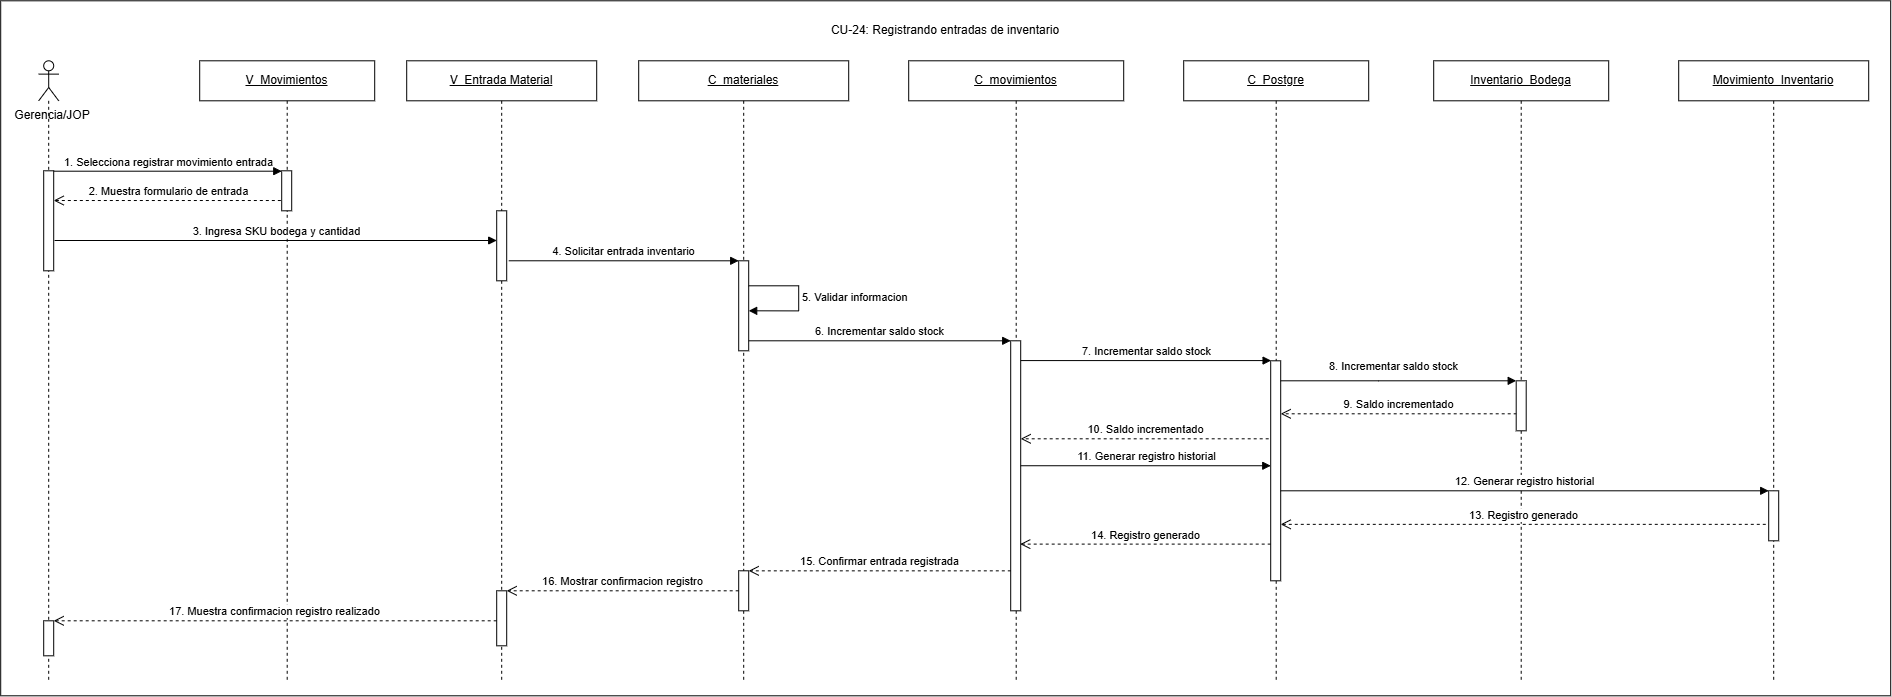

The diagram above was exported from draw.io. Its source (the exported page's mxGraphModel, read from the mxfile embedded in the PNG):
<mxGraphModel dx="2162" dy="1204" grid="1" gridSize="10" guides="1" tooltips="1" connect="1" arrows="1" fold="1" page="1" pageScale="1" pageWidth="827" pageHeight="1169" math="0" shadow="0">
  <root>
    <mxCell id="0" />
    <mxCell id="1" parent="0" />
    <mxCell id="dysDAL-lj4Gw9fbAlYC9-1" parent="1" style="rounded=0;whiteSpace=wrap;html=1;" value="" vertex="1">
      <mxGeometry height="695" width="1890" x="300" y="245" as="geometry" />
    </mxCell>
    <mxCell id="KI5DlO5ROJ-0MMmuvwiM-2" parent="1" style="text;html=1;whiteSpace=wrap;strokeColor=none;fillColor=none;align=center;verticalAlign=middle;rounded=0;" value="CU-24: Registrando entradas de inventario" vertex="1">
      <mxGeometry height="30" width="320" x="1085" y="260" as="geometry" />
    </mxCell>
    <mxCell id="KI5DlO5ROJ-0MMmuvwiM-3" parent="1" style="text;html=1;whiteSpace=wrap;strokeColor=none;fillColor=none;align=center;verticalAlign=middle;rounded=0;" value="Gerencia/JOP" vertex="1">
      <mxGeometry height="30" width="80" x="312" y="345" as="geometry" />
    </mxCell>
    <mxCell id="KI5DlO5ROJ-0MMmuvwiM-4" parent="1" style="shape=umlLifeline;perimeter=lifelinePerimeter;whiteSpace=wrap;html=1;container=1;dropTarget=0;collapsible=0;recursiveResize=0;outlineConnect=0;portConstraint=eastwest;participant=umlActor;" value="" vertex="1">
      <mxGeometry height="620" width="20" x="338" y="305" as="geometry" />
    </mxCell>
    <mxCell id="KI5DlO5ROJ-0MMmuvwiM-5" parent="KI5DlO5ROJ-0MMmuvwiM-4" style="html=1;points=[[0,0,0,0,5],[0,1,0,0,-5],[1,0,0,0,5],[1,1,0,0,-5]];perimeter=orthogonalPerimeter;outlineConnect=0;targetShapes=umlLifeline;portConstraint=eastwest;" value="" vertex="1">
      <mxGeometry height="100" width="10" x="5" y="110" as="geometry" />
    </mxCell>
    <mxCell id="KI5DlO5ROJ-0MMmuvwiM-6" parent="KI5DlO5ROJ-0MMmuvwiM-4" style="html=1;points=[[0,0,0,0,5],[0,1,0,0,-5],[1,0,0,0,5],[1,1,0,0,-5]];perimeter=orthogonalPerimeter;outlineConnect=0;targetShapes=umlLifeline;portConstraint=eastwest;" value="" vertex="1">
      <mxGeometry height="35" width="10" x="5" y="560" as="geometry" />
    </mxCell>
    <mxCell id="KI5DlO5ROJ-0MMmuvwiM-7" parent="1" style="shape=umlLifeline;perimeter=lifelinePerimeter;whiteSpace=wrap;html=1;container=1;dropTarget=0;collapsible=0;recursiveResize=0;outlineConnect=0;portConstraint=eastwest;" value="&lt;u&gt;V_Movimientos&lt;/u&gt;" vertex="1">
      <mxGeometry height="620" width="175" x="499" y="305" as="geometry" />
    </mxCell>
    <mxCell id="KI5DlO5ROJ-0MMmuvwiM-8" parent="KI5DlO5ROJ-0MMmuvwiM-7" style="html=1;points=[[0,0,0,0,5],[0,1,0,0,-5],[1,0,0,0,5],[1,1,0,0,-5]];perimeter=orthogonalPerimeter;outlineConnect=0;targetShapes=umlLifeline;portConstraint=eastwest;" value="" vertex="1">
      <mxGeometry height="40" width="10" x="82" y="110" as="geometry" />
    </mxCell>
    <mxCell id="KI5DlO5ROJ-0MMmuvwiM-9" parent="1" style="shape=umlLifeline;perimeter=lifelinePerimeter;whiteSpace=wrap;html=1;container=1;dropTarget=0;collapsible=0;recursiveResize=0;outlineConnect=0;portConstraint=eastwest;" value="&lt;u&gt;V_Entrada Material&lt;/u&gt;" vertex="1">
      <mxGeometry height="620" width="190" x="706" y="305" as="geometry" />
    </mxCell>
    <mxCell id="KI5DlO5ROJ-0MMmuvwiM-10" parent="KI5DlO5ROJ-0MMmuvwiM-9" style="html=1;points=[[0,0,0,0,5],[0,1,0,0,-5],[1,0,0,0,5],[1,1,0,0,-5]];perimeter=orthogonalPerimeter;outlineConnect=0;targetShapes=umlLifeline;portConstraint=eastwest;" value="" vertex="1">
      <mxGeometry height="70" width="10" x="90" y="150" as="geometry" />
    </mxCell>
    <mxCell id="KI5DlO5ROJ-0MMmuvwiM-11" parent="KI5DlO5ROJ-0MMmuvwiM-9" style="html=1;points=[[0,0,0,0,5],[0,1,0,0,-5],[1,0,0,0,5],[1,1,0,0,-5]];perimeter=orthogonalPerimeter;outlineConnect=0;targetShapes=umlLifeline;portConstraint=eastwest;" value="" vertex="1">
      <mxGeometry height="55" width="10" x="90" y="530" as="geometry" />
    </mxCell>
    <mxCell id="KI5DlO5ROJ-0MMmuvwiM-12" parent="1" style="shape=umlLifeline;perimeter=lifelinePerimeter;whiteSpace=wrap;html=1;container=1;dropTarget=0;collapsible=0;recursiveResize=0;outlineConnect=0;portConstraint=eastwest;" value="&lt;u&gt;C_materiales&lt;/u&gt;" vertex="1">
      <mxGeometry height="620" width="210" x="938" y="305" as="geometry" />
    </mxCell>
    <mxCell id="KI5DlO5ROJ-0MMmuvwiM-13" parent="KI5DlO5ROJ-0MMmuvwiM-12" style="html=1;points=[[0,0,0,0,5],[0,1,0,0,-5],[1,0,0,0,5],[1,1,0,0,-5]];perimeter=orthogonalPerimeter;outlineConnect=0;targetShapes=umlLifeline;portConstraint=eastwest;" value="" vertex="1">
      <mxGeometry height="90" width="10" x="100" y="200" as="geometry" />
    </mxCell>
    <mxCell id="KI5DlO5ROJ-0MMmuvwiM-14" parent="KI5DlO5ROJ-0MMmuvwiM-12" style="html=1;points=[[0,0,0,0,5],[0,1,0,0,-5],[1,0,0,0,5],[1,1,0,0,-5]];perimeter=orthogonalPerimeter;outlineConnect=0;targetShapes=umlLifeline;portConstraint=eastwest;" value="" vertex="1">
      <mxGeometry height="40" width="10" x="100" y="510" as="geometry" />
    </mxCell>
    <mxCell id="KI5DlO5ROJ-0MMmuvwiM-15" parent="1" style="shape=umlLifeline;perimeter=lifelinePerimeter;whiteSpace=wrap;html=1;container=1;dropTarget=0;collapsible=0;recursiveResize=0;outlineConnect=0;portConstraint=eastwest;" value="&lt;u&gt;C_movimientos&lt;/u&gt;" vertex="1">
      <mxGeometry height="620" width="215" x="1208" y="305" as="geometry" />
    </mxCell>
    <mxCell id="KI5DlO5ROJ-0MMmuvwiM-16" parent="KI5DlO5ROJ-0MMmuvwiM-15" style="html=1;points=[[0,0,0,0,5],[0,1,0,0,-5],[1,0,0,0,5],[1,1,0,0,-5]];perimeter=orthogonalPerimeter;outlineConnect=0;targetShapes=umlLifeline;portConstraint=eastwest;" value="" vertex="1">
      <mxGeometry height="270" width="10" x="102" y="280" as="geometry" />
    </mxCell>
    <mxCell id="KI5DlO5ROJ-0MMmuvwiM-17" parent="1" style="shape=umlLifeline;perimeter=lifelinePerimeter;whiteSpace=wrap;html=1;container=1;dropTarget=0;collapsible=0;recursiveResize=0;outlineConnect=0;portConstraint=eastwest;" value="&lt;u&gt;C_Postgre&lt;/u&gt;" vertex="1">
      <mxGeometry height="620" width="185" x="1483" y="305" as="geometry" />
    </mxCell>
    <mxCell id="KI5DlO5ROJ-0MMmuvwiM-18" parent="KI5DlO5ROJ-0MMmuvwiM-17" style="html=1;points=[[0,0,0,0,5],[0,1,0,0,-5],[1,0,0,0,5],[1,1,0,0,-5]];perimeter=orthogonalPerimeter;outlineConnect=0;targetShapes=umlLifeline;portConstraint=eastwest;" value="" vertex="1">
      <mxGeometry height="220" width="10" x="87" y="300" as="geometry" />
    </mxCell>
    <mxCell id="KI5DlO5ROJ-0MMmuvwiM-19" parent="1" style="shape=umlLifeline;perimeter=lifelinePerimeter;whiteSpace=wrap;html=1;container=1;dropTarget=0;collapsible=0;recursiveResize=0;outlineConnect=0;portConstraint=eastwest;" value="&lt;u&gt;Inventario_Bodega&lt;/u&gt;" vertex="1">
      <mxGeometry height="620" width="175" x="1733" y="305" as="geometry" />
    </mxCell>
    <mxCell id="KI5DlO5ROJ-0MMmuvwiM-20" parent="1" style="shape=umlLifeline;perimeter=lifelinePerimeter;whiteSpace=wrap;html=1;container=1;dropTarget=0;collapsible=0;recursiveResize=0;outlineConnect=0;portConstraint=eastwest;" value="&lt;u&gt;Movimiento_Inventario&lt;/u&gt;" vertex="1">
      <mxGeometry height="620" width="190" x="1978" y="305" as="geometry" />
    </mxCell>
    <mxCell id="KI5DlO5ROJ-0MMmuvwiM-21" parent="KI5DlO5ROJ-0MMmuvwiM-20" style="html=1;points=[[0,0,0,0,5],[0,1,0,0,-5],[1,0,0,0,5],[1,1,0,0,-5]];perimeter=orthogonalPerimeter;outlineConnect=0;targetShapes=umlLifeline;portConstraint=eastwest;" value="" vertex="1">
      <mxGeometry height="50" width="10" x="90" y="430" as="geometry" />
    </mxCell>
    <mxCell id="KI5DlO5ROJ-0MMmuvwiM-22" edge="1" parent="1" source="KI5DlO5ROJ-0MMmuvwiM-5" style="html=1;verticalAlign=bottom;endArrow=block;curved=0;rounded=0;entryX=0.005;entryY=0.01;entryDx=0;entryDy=0;entryPerimeter=0;" target="KI5DlO5ROJ-0MMmuvwiM-8" value="1. Selecciona registrar movimiento entrada">
      <mxGeometry relative="1" as="geometry">
        <mxPoint x="1038" y="415" as="sourcePoint" />
        <mxPoint x="498" y="415" as="targetPoint" />
      </mxGeometry>
    </mxCell>
    <mxCell id="KI5DlO5ROJ-0MMmuvwiM-23" edge="1" parent="1" source="KI5DlO5ROJ-0MMmuvwiM-8" style="html=1;verticalAlign=bottom;endArrow=open;dashed=1;endSize=8;curved=0;rounded=0;exitX=-0.086;exitY=0.743;exitDx=0;exitDy=0;exitPerimeter=0;" target="KI5DlO5ROJ-0MMmuvwiM-5" value="2. Muestra formulario de entrada">
      <mxGeometry relative="1" as="geometry">
        <mxPoint x="541" y="445" as="sourcePoint" />
        <mxPoint x="398" y="445" as="targetPoint" />
      </mxGeometry>
    </mxCell>
    <mxCell id="KI5DlO5ROJ-0MMmuvwiM-24" edge="1" parent="1" source="KI5DlO5ROJ-0MMmuvwiM-5" style="html=1;verticalAlign=bottom;endArrow=block;curved=0;rounded=0;exitX=1.086;exitY=0.697;exitDx=0;exitDy=0;exitPerimeter=0;" target="KI5DlO5ROJ-0MMmuvwiM-10" value="3. Ingresa SKU bodega y cantidad">
      <mxGeometry relative="1" as="geometry">
        <mxPoint x="358" y="485" as="sourcePoint" />
        <mxPoint x="781" y="485" as="targetPoint" />
      </mxGeometry>
    </mxCell>
    <mxCell id="KI5DlO5ROJ-0MMmuvwiM-25" edge="1" parent="1" source="KI5DlO5ROJ-0MMmuvwiM-10" style="html=1;verticalAlign=bottom;endArrow=block;curved=0;rounded=0;exitX=1.2;exitY=0.714;exitDx=0;exitDy=0;exitPerimeter=0;" target="KI5DlO5ROJ-0MMmuvwiM-13" value="4. Solicitar entrada inventario">
      <mxGeometry relative="1" as="geometry">
        <mxPoint x="786" y="503" as="sourcePoint" />
        <mxPoint x="1038" y="505" as="targetPoint" />
      </mxGeometry>
    </mxCell>
    <mxCell id="KI5DlO5ROJ-0MMmuvwiM-26" edge="1" parent="1" style="html=1;align=left;spacingLeft=2;endArrow=block;rounded=0;edgeStyle=orthogonalEdgeStyle;curved=0;" value="5. Validar informacion">
      <mxGeometry relative="1" as="geometry">
        <Array as="points">
          <mxPoint x="1098" y="530" />
          <mxPoint x="1098" y="555" />
        </Array>
        <mxPoint x="1048" y="530" as="sourcePoint" />
        <mxPoint x="1048" y="555" as="targetPoint" />
      </mxGeometry>
    </mxCell>
    <mxCell id="KI5DlO5ROJ-0MMmuvwiM-27" edge="1" parent="1" source="KI5DlO5ROJ-0MMmuvwiM-13" style="html=1;verticalAlign=bottom;endArrow=block;curved=0;rounded=0;" target="KI5DlO5ROJ-0MMmuvwiM-16" value="6. Incrementar saldo stock">
      <mxGeometry relative="1" as="geometry">
        <mxPoint x="1053" y="585" as="sourcePoint" />
        <mxPoint x="1308" y="585" as="targetPoint" />
      </mxGeometry>
    </mxCell>
    <mxCell id="KI5DlO5ROJ-0MMmuvwiM-28" edge="1" parent="1" source="KI5DlO5ROJ-0MMmuvwiM-16" style="html=1;verticalAlign=bottom;endArrow=block;curved=0;rounded=0;entryX=0.039;entryY=-0.001;entryDx=0;entryDy=0;entryPerimeter=0;" target="KI5DlO5ROJ-0MMmuvwiM-18" value="7. Incrementar saldo stock">
      <mxGeometry relative="1" as="geometry">
        <mxPoint x="1323" y="605" as="sourcePoint" />
        <mxPoint x="1568" y="605" as="targetPoint" />
      </mxGeometry>
    </mxCell>
    <mxCell id="KI5DlO5ROJ-0MMmuvwiM-29" edge="1" parent="1" source="KI5DlO5ROJ-0MMmuvwiM-18" style="html=1;verticalAlign=bottom;endArrow=block;curved=0;rounded=0;" target="KI5DlO5ROJ-0MMmuvwiM-39" value="8. Incrementar saldo stock">
      <mxGeometry relative="1" x="-0.0381" y="5" as="geometry">
        <mxPoint as="offset" />
        <Array as="points">
          <mxPoint x="1678" y="625" />
        </Array>
        <mxPoint x="1588" y="630" as="sourcePoint" />
        <mxPoint x="1816" y="630" as="targetPoint" />
      </mxGeometry>
    </mxCell>
    <mxCell id="KI5DlO5ROJ-0MMmuvwiM-30" edge="1" parent="1" style="html=1;verticalAlign=bottom;endArrow=open;dashed=1;endSize=8;curved=0;rounded=0;" target="KI5DlO5ROJ-0MMmuvwiM-18" value="9. Saldo incrementado">
      <mxGeometry relative="1" as="geometry">
        <mxPoint x="1816" y="658" as="sourcePoint" />
        <mxPoint x="1583" y="658" as="targetPoint" />
      </mxGeometry>
    </mxCell>
    <mxCell id="KI5DlO5ROJ-0MMmuvwiM-31" edge="1" parent="1" style="html=1;verticalAlign=bottom;endArrow=open;dashed=1;endSize=8;curved=0;rounded=0;" target="KI5DlO5ROJ-0MMmuvwiM-16" value="10. Saldo incrementado">
      <mxGeometry relative="1" as="geometry">
        <mxPoint x="1568" y="683" as="sourcePoint" />
        <mxPoint x="1323" y="683" as="targetPoint" />
      </mxGeometry>
    </mxCell>
    <mxCell id="KI5DlO5ROJ-0MMmuvwiM-32" edge="1" parent="1" source="KI5DlO5ROJ-0MMmuvwiM-16" style="html=1;verticalAlign=bottom;endArrow=block;curved=0;rounded=0;entryX=0.007;entryY=0.477;entryDx=0;entryDy=0;entryPerimeter=0;" target="KI5DlO5ROJ-0MMmuvwiM-18" value="11. Generar registro historial">
      <mxGeometry relative="1" as="geometry">
        <mxPoint x="1323" y="710" as="sourcePoint" />
        <mxPoint x="1568" y="710" as="targetPoint" />
      </mxGeometry>
    </mxCell>
    <mxCell id="KI5DlO5ROJ-0MMmuvwiM-33" edge="1" parent="1" source="KI5DlO5ROJ-0MMmuvwiM-18" style="html=1;verticalAlign=bottom;endArrow=block;curved=0;rounded=0;" target="KI5DlO5ROJ-0MMmuvwiM-21" value="12. Generar registro historial">
      <mxGeometry relative="1" as="geometry">
        <mxPoint x="1583" y="735" as="sourcePoint" />
        <mxPoint x="2063" y="735" as="targetPoint" />
      </mxGeometry>
    </mxCell>
    <mxCell id="KI5DlO5ROJ-0MMmuvwiM-34" edge="1" parent="1" source="KI5DlO5ROJ-0MMmuvwiM-21" style="html=1;verticalAlign=bottom;endArrow=open;dashed=1;endSize=8;curved=0;rounded=0;exitX=-0.292;exitY=0.671;exitDx=0;exitDy=0;exitPerimeter=0;" target="KI5DlO5ROJ-0MMmuvwiM-18" value="13. Registro generado">
      <mxGeometry relative="1" as="geometry">
        <mxPoint x="2063" y="763" as="sourcePoint" />
        <mxPoint x="1583" y="763" as="targetPoint" />
      </mxGeometry>
    </mxCell>
    <mxCell id="KI5DlO5ROJ-0MMmuvwiM-35" edge="1" parent="1" source="KI5DlO5ROJ-0MMmuvwiM-18" style="html=1;verticalAlign=bottom;endArrow=open;dashed=1;endSize=8;curved=0;rounded=0;entryX=0.953;entryY=0.753;entryDx=0;entryDy=0;entryPerimeter=0;" target="KI5DlO5ROJ-0MMmuvwiM-16" value="14. Registro generado">
      <mxGeometry relative="1" as="geometry">
        <mxPoint x="1558" y="788" as="sourcePoint" />
        <mxPoint x="1323" y="788" as="targetPoint" />
      </mxGeometry>
    </mxCell>
    <mxCell id="KI5DlO5ROJ-0MMmuvwiM-36" edge="1" parent="1" source="KI5DlO5ROJ-0MMmuvwiM-16" style="html=1;verticalAlign=bottom;endArrow=open;dashed=1;endSize=8;curved=0;rounded=0;exitX=0.011;exitY=0.852;exitDx=0;exitDy=0;exitPerimeter=0;" target="KI5DlO5ROJ-0MMmuvwiM-14" value="15. Confirmar entrada registrada">
      <mxGeometry relative="1" as="geometry">
        <mxPoint x="1308" y="815" as="sourcePoint" />
        <mxPoint x="1053" y="813" as="targetPoint" />
      </mxGeometry>
    </mxCell>
    <mxCell id="KI5DlO5ROJ-0MMmuvwiM-37" edge="1" parent="1" source="KI5DlO5ROJ-0MMmuvwiM-14" style="html=1;verticalAlign=bottom;endArrow=open;dashed=1;endSize=8;curved=0;rounded=0;" target="KI5DlO5ROJ-0MMmuvwiM-11" value="16. Mostrar confirmacion registro">
      <mxGeometry relative="1" as="geometry">
        <mxPoint x="1028" y="838" as="sourcePoint" />
        <mxPoint x="838" y="835" as="targetPoint" />
      </mxGeometry>
    </mxCell>
    <mxCell id="KI5DlO5ROJ-0MMmuvwiM-38" edge="1" parent="1" source="KI5DlO5ROJ-0MMmuvwiM-11" style="html=1;verticalAlign=bottom;endArrow=open;dashed=1;endSize=8;curved=0;rounded=0;" target="KI5DlO5ROJ-0MMmuvwiM-6" value="17. Muestra confirmacion registro realizado">
      <mxGeometry relative="1" as="geometry">
        <mxPoint x="781" y="865" as="sourcePoint" />
        <mxPoint x="358" y="865" as="targetPoint" />
      </mxGeometry>
    </mxCell>
    <mxCell id="KI5DlO5ROJ-0MMmuvwiM-39" parent="1" style="html=1;points=[[0,0,0,0,5],[0,1,0,0,-5],[1,0,0,0,5],[1,1,0,0,-5]];perimeter=orthogonalPerimeter;outlineConnect=0;targetShapes=umlLifeline;portConstraint=eastwest;" value="" vertex="1">
      <mxGeometry height="50" width="10" x="1815.5" y="625" as="geometry" />
    </mxCell>
  </root>
</mxGraphModel>